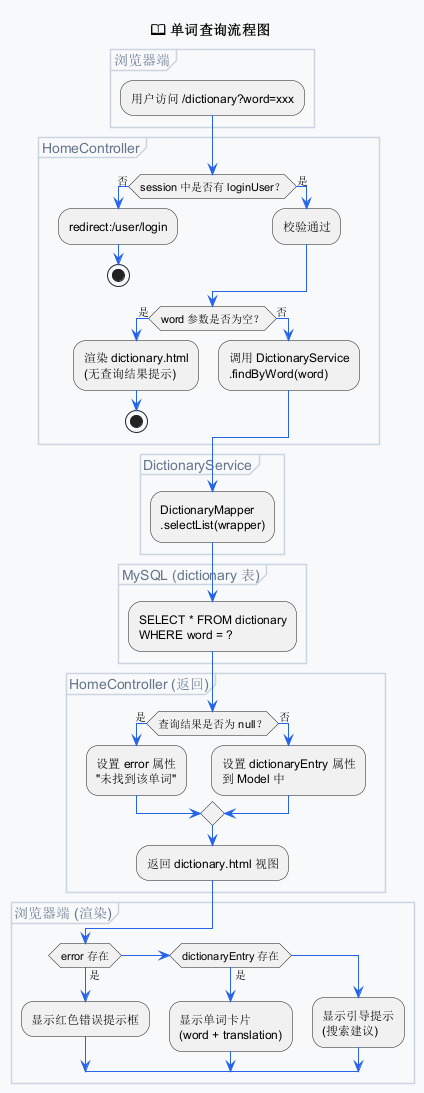

The diagram above was rendered by PlantUML. Its source (embedded in the PNG):
@startuml
' 单词查询流程图 (亮色模式)
skinparam backgroundColor #F8F9FA
skinparam componentStyle rectangle
skinparam defaultTextColor #1E293B
skinparam arrowColor #2563EB
skinparam borderColor #CBD5E1
skinparam rectangle {
    BackgroundColor #FFFFFF
    BorderColor #CBD5E1
    FontColor #1E293B
}
skinparam note {
    BackgroundColor #EFF6FF
    BorderColor #93C5FD
    FontColor #475569
}
skinparam partition {
    BorderColor #CBD5E1
    FontColor #64748B
}

title "📖 单词查询流程图"

partition "浏览器端" {
    :用户访问 /dictionary?word=xxx;
}

partition "HomeController" {
    if (session 中是否有 loginUser？) then (否)
        :redirect:/user/login;
        stop
    else (是)
        :校验通过;
    endif

    if (word 参数是否为空？) then (是)
        :渲染 dictionary.html\n(无查询结果提示);
        stop
    else (否)
        :调用 DictionaryService\n.findByWord(word);
    endif
}

partition "DictionaryService" {
    :DictionaryMapper\n.selectList(wrapper);
}

partition "MySQL (dictionary 表)" {
    :SELECT * FROM dictionary\nWHERE word = ?;
}

partition "HomeController (返回)" {
    if (查询结果是否为 null？) then (是)
        :设置 error 属性\n"未找到该单词";
    else (否)
        :设置 dictionaryEntry 属性\n到 Model 中;
    endif
    :返回 dictionary.html 视图;
}

partition "浏览器端 (渲染)" {
    if (error 存在) then (是)
        :显示红色错误提示框;
    elseif (dictionaryEntry 存在) then (是)
        :显示单词卡片\n(word + translation);
    else
        :显示引导提示\n(搜索建议);
    endif
}

@enduml